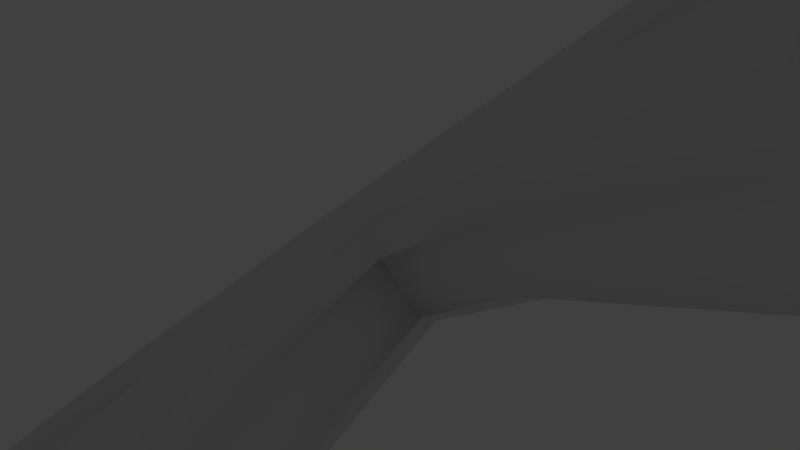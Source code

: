 # Source: model58.blend  (saved by Blender 2.69.0; exported with 4.5.12 LTS)
import bpy
from mathutils import Matrix  # noqa: F401  (used for matrix-valued properties, if any)

bpy.ops.wm.read_factory_settings(use_empty=True)
scene = bpy.context.scene
scene.name = 'Scene'

# ---- collections
col_collection_1 = bpy.data.collections.new('Collection 1'); scene.collection.children.link(col_collection_1)
col_collection_10 = bpy.data.collections.new('Collection 10'); scene.collection.children.link(col_collection_10)

# ---- materials (node trees are filled in below, after node groups)
mat_material = bpy.data.materials.new('Material')
mat_material.alpha_threshold = 0.0
mat_material.use_transparent_shadow = False
mat_material.roughness = 0.5
mat_material.line_color = (0.0, 0.0, 0.0, 1.0)

# ---- material node trees

# ---- world
world_world = bpy.data.worlds.new('World'); scene.world = world_world
world_world.color = (0.05088, 0.05088, 0.05088)
world_world.use_sun_shadow = False
world_world.sun_shadow_jitter_overblur = 0.0
world_world.cycles.sampling_method = 'MANUAL'
world_world.cycles.sample_map_resolution = 256

# ---- cameras
cam_camera = bpy.data.cameras.new('Camera')
cam_camera.clip_end = 100.0
cam_camera.lens = 35.0
cam_camera.sensor_width = 32.0
cam_camera.sensor_height = 18.0
cam_camera.ortho_scale = 7.314
cam_camera.dof.focus_distance = 0.0
cam_camera.dof.aperture_fstop = 128.0

# ---- lights
light_lamp = bpy.data.lights.new('Lamp', 'POINT')
light_lamp.transmission_factor = 0.0
light_lamp.cutoff_distance = 30.0
light_lamp.energy = 100.0
light_lamp.shadow_buffer_clip_start = 1.001
light_lamp.shadow_soft_size = 0.1
light_lamp.shadow_maximum_resolution = 0.006
light_lamp.use_absolute_resolution = True
light_lamp.cycles.use_multiple_importance_sampling = False

# ---- meshes
me_cube = bpy.data.meshes.new('Cube')
me_cube.from_pydata([(-43.73, -2.5, 1.201), (-31.17, -2.5, -42.53), (-6.167, 2.5, -42.53), (-12.5, 2.5, 26.2), (-12.5, -2.5, 26.2), (-25.0, 2.5, -11.3), (-25.0, -2.5, -11.3), (-43.73, -5.0, 13.7), (-12.5, 5.0, -11.3), (-12.5, 5.0, 13.7), (-12.5, -5.0, 13.7), (-12.5, -5.0, -11.3), (-68.85, 2.5, 26.2), (-68.85, -2.5, 26.2), (-43.73, -2.5, 26.2), (-43.73, 2.5, 1.201), (-43.73, 2.5, 26.2), (-43.73, 5.0, 13.7), (-75.25, 2.5, 13.7), (-75.25, -2.5, 13.7), (-68.85, 5.0, 13.7), (-68.85, -2.5, 1.201), (-68.85, -5.0, 13.7), (-68.85, 2.5, 1.201), (-16.44, 2.5, -73.82), (-28.94, -5.0, -73.82), (-6.167, -2.5, -42.53), (-18.67, 5.0, -42.53), (-18.67, -5.0, -42.53), (-31.17, 2.5, -42.53), (-47.84, 2.5, -92.55), (-22.84, -2.5, -92.55), (-41.44, -2.5, -73.82), (-16.44, -2.5, -73.82), (-41.44, 2.5, -73.82), (-28.94, 5.0, -73.82), (-37.62, -2.5, -98.71), (-37.62, 2.5, -98.71), (-35.34, 5.0, -92.55), (-35.34, -5.0, -92.55), (-22.84, 2.5, -92.55), (-47.84, -2.5, -92.55), (43.73, -2.5, 1.201), (31.17, -2.5, -42.53), (6.167, 2.5, -42.53), (12.5, 2.5, 26.2), (12.5, -2.5, 26.2), (25.0, 2.5, -11.3), (25.0, -2.5, -11.3), (43.73, -5.0, 13.7), (12.5, 5.0, -11.3), (12.5, 5.0, 13.7), (12.5, -5.0, 13.7), (12.5, -5.0, -11.3), (68.85, 2.5, 26.2), (68.85, -2.5, 26.2), (43.73, -2.5, 26.2), (43.73, 2.5, 1.201), (43.73, 2.5, 26.2), (43.73, 5.0, 13.7), (75.25, 2.5, 13.7), (75.25, -2.5, 13.7), (68.85, 5.0, 13.7), (68.85, -2.5, 1.201), (68.85, -5.0, 13.7), (68.85, 2.5, 1.201), (16.44, 2.5, -73.82), (28.94, -5.0, -73.82), (6.167, -2.5, -42.53), (18.67, 5.0, -42.53), (18.67, -5.0, -42.53), (31.17, 2.5, -42.53), (47.84, 2.5, -92.55), (22.84, -2.5, -92.55), (41.44, -2.5, -73.82), (16.44, -2.5, -73.82), (41.44, 2.5, -73.82), (28.94, 5.0, -73.82), (37.62, -2.5, -98.71), (37.62, 2.5, -98.71), (35.34, 5.0, -92.55), (35.34, -5.0, -92.55), (22.84, 2.5, -92.55), (47.84, -2.5, -92.55), (25.0, 6.955e-07, 42.52), (-7.55e-07, -5.0, 42.52), (-25.0, 8.245e-06, 42.52), (7.55e-07, 5.0, 42.52), (6.75e-13, 4.47e-06, 17.52), (6.75e-13, 4.47e-06, 67.52), (-26.54, 2.5, -25.36), (-26.56, -5.0, 13.7), (-26.56, 5.0, 13.7), (-26.56, 2.5, 26.2), (-26.54, -2.5, -25.36), (-14.04, -5.0, -25.36), (-21.88, -4.375, -11.3), (-14.04, 5.0, -25.36), (-21.87, 4.375, -11.3), (-26.56, -2.5, 26.2), (-12.5, -4.375, 23.08), (-12.5, 4.375, 23.08), (-9.292, 4.375, -42.53), (1.858e-06, -2.5, -33.16), (9.363e-07, 2.5, -33.16), (-5.397e-06, 2.5, 26.2), (5.538e-07, -2.5, 26.2), (-12.5, 7.801e-06, 26.2), (-29.68, 2.5, -1.924), (-29.68, -2.5, -1.924), (-25.0, 8.944e-06, -11.3), (-43.73, -4.375, 4.326), (-12.5, 5.0, 1.201), (-2.225e-06, 5.0, -11.3), (-7.068e-06, 5.0, 13.7), (-12.5, -5.0, 1.201), (3.715e-06, -5.0, 13.7), (3.343e-06, -5.0, -11.3), (-59.37, -5.0, 13.7), (-59.37, 5.0, 13.7), (-59.37, 2.5, 26.2), (-59.37, -2.5, 26.2), (-59.37, 2.5, 1.201), (-59.37, -2.5, 1.201), (-68.85, -4.375, 23.08), (-43.73, -4.375, 23.08), (-43.73, 1.391e-05, 1.201), (-43.73, 1.498e-05, 26.2), (-43.73, 4.375, 4.326), (-43.73, 4.375, 23.08), (-73.65, -4.375, 13.7), (-73.65, 4.375, 13.7), (-73.65, 2.5, 23.08), (-73.65, -2.5, 23.08), (-73.65, 2.5, 4.326), (-73.65, -2.5, 4.326), (-75.25, 2.184e-05, 13.7), (-68.85, 2.092e-05, 26.2), (-68.85, 4.375, 23.08), (-68.85, 4.375, 4.326), (-68.85, 1.971e-05, 1.201), (-68.85, -4.375, 4.326), (-36.82, 2.5, -59.72), (-36.82, -2.5, -59.72), (-24.32, -5.0, -59.72), (-24.32, 5.0, -59.72), (-19.57, -4.375, -73.82), (-11.82, -2.5, -59.72), (-11.82, 2.5, -59.72), (-6.167, 4.051e-06, -42.53), (-28.04, -4.375, -42.53), (-31.17, 8.664e-06, -42.53), (-9.292, -4.375, -42.53), (-28.04, 4.375, -42.53), (-45.1, 2.5, -84.78), (-45.1, -2.5, -84.78), (-32.6, -5.0, -84.78), (-32.6, 5.0, -84.78), (-22.84, 5.172e-06, -92.55), (-20.1, -2.5, -84.78), (-20.1, 2.5, -84.78), (-38.32, -4.375, -73.82), (-19.57, 4.375, -73.82), (-16.44, 4.811e-06, -73.82), (-41.44, 9.424e-06, -73.82), (-38.32, 4.375, -73.82), (-46.43, 2.5, -97.17), (-46.43, -2.5, -97.17), (-37.05, -4.375, -97.17), (-37.05, 4.375, -97.17), (-37.62, 7.73e-06, -98.71), (-27.68, -2.5, -97.17), (-27.68, 2.5, -97.17), (-25.97, -4.375, -92.55), (-47.84, 9.924e-06, -92.55), (-44.72, 4.375, -92.55), (-25.97, 4.375, -92.55), (-44.72, -4.375, -92.55), (26.54, 2.5, -25.36), (26.56, -5.0, 13.7), (26.56, 5.0, 13.7), (26.56, 2.5, 26.2), (26.54, -2.5, -25.36), (14.04, -5.0, -25.36), (21.88, -4.375, -11.3), (14.04, 5.0, -25.36), (21.87, 4.375, -11.3), (26.56, -2.5, 26.2), (12.5, -4.375, 23.08), (12.5, 4.375, 23.08), (9.292, 4.375, -42.53), (12.5, 4.073e-06, 26.2), (29.68, 2.5, -1.924), (29.68, -2.5, -1.924), (25.0, 1.394e-06, -11.3), (43.73, -4.375, 4.326), (12.5, 5.0, 1.201), (12.5, -5.0, 1.201), (59.37, -5.0, 13.7), (59.37, 5.0, 13.7), (59.37, 2.5, 26.2), (59.37, -2.5, 26.2), (59.37, 2.5, 1.201), (59.37, -2.5, 1.201), (68.85, -4.375, 23.08), (43.73, -4.375, 23.08), (43.73, 7.546e-07, 1.201), (43.73, 1.686e-06, 26.2), (43.73, 4.375, 4.326), (43.73, 4.375, 23.08), (73.65, -4.375, 13.7), (73.65, 4.375, 13.7), (73.65, 2.5, 23.08), (73.65, -2.5, 23.08), (73.65, 2.5, 4.326), (73.65, -2.5, 4.326), (75.25, -8.382e-07, 13.7), (68.85, 8.087e-08, 26.2), (68.85, 4.375, 23.08), (68.85, 4.375, 4.326), (68.85, -1.083e-06, 1.201), (68.85, -4.375, 4.326), (36.82, 2.5, -59.72), (36.82, -2.5, -59.72), (24.32, -5.0, -59.72), (24.32, 5.0, -59.72), (19.57, -4.375, -73.82), (11.82, -2.5, -59.72), (11.82, 2.5, -59.72), (6.167, 2.189e-06, -42.53), (28.04, -4.375, -42.53), (31.17, -7.479e-07, -42.53), (9.292, -4.375, -42.53), (28.04, 4.375, -42.53), (45.1, 2.5, -84.78), (45.1, -2.5, -84.78), (32.6, -5.0, -84.78), (32.6, 5.0, -84.78), (22.84, -1.633e-06, -92.55), (20.1, -2.5, -84.78), (20.1, 2.5, -84.78), (38.32, -4.375, -73.82), (19.57, 4.375, -73.82), (16.44, -1.548e-07, -73.82), (41.44, -3.138e-06, -73.82), (38.32, 4.375, -73.82), (46.43, 2.5, -97.17), (46.43, -2.5, -97.17), (37.05, -4.375, -97.17), (37.05, 4.375, -97.17), (37.62, -3.679e-06, -98.71), (27.68, -2.5, -97.17), (27.68, 2.5, -97.17), (25.97, -4.375, -92.55), (47.84, -4.569e-06, -92.55), (44.72, 4.375, -92.55), (25.97, 4.375, -92.55), (44.72, -4.375, -92.55), (18.75, 3.75, 42.52), (18.75, 1.639e-06, 61.27), (18.75, -3.75, 42.52), (18.75, 1.639e-06, 23.77), (-5.662e-07, -3.75, 61.27), (-18.75, -3.75, 42.52), (-5.662e-07, -3.75, 23.77), (-18.75, 7.302e-06, 61.27), (-18.75, 3.75, 42.52), (-18.75, 7.302e-06, 23.77), (5.662e-07, 3.75, 61.27), (5.662e-07, 3.75, 23.77), (-23.42, -4.375, -25.36), (-23.42, 4.375, -25.36), (-26.56, -4.375, 23.08), (-26.56, 4.375, 23.08), (-26.54, 8.56e-06, -25.36), (-26.0, -4.6, 1.201), (-26.0, 4.6, 1.201), (-26.56, 1.102e-05, 26.2), (-29.68, 1.05e-05, -1.924), (-59.37, -4.375, 23.08), (-59.37, 4.375, 23.08), (-59.37, -4.375, 4.326), (-59.37, 4.375, 4.326), (-59.37, 1.862e-05, 26.2), (-59.37, 1.75e-05, 1.201), (-72.41, -3.889, 20.65), (-72.41, 3.889, 20.65), (-72.41, -3.889, 6.757), (-72.41, 3.889, 6.757), (-73.65, 2.193e-05, 23.08), (-73.65, 2.099e-05, 4.326), (-33.69, -4.375, -59.72), (-33.69, 4.375, -59.72), (-36.82, 9.05e-06, -59.72), (-14.94, -4.375, -59.72), (-14.94, 4.375, -59.72), (-11.82, 4.414e-06, -59.72), (-41.97, -4.375, -84.78), (-41.97, 4.375, -84.78), (-45.1, 9.728e-06, -84.78), (-23.22, -4.375, -84.78), (-23.22, 4.375, -84.78), (-20.1, 5.059e-06, -84.78), (-43.55, -3.889, -95.97), (-43.55, 3.889, -95.97), (-46.43, 9.432e-06, -97.17), (-29.66, -3.889, -95.97), (-29.66, 3.889, -95.97), (-27.68, 5.93e-06, -97.17), (23.42, -4.375, -25.36), (23.42, 4.375, -25.36), (26.56, -4.375, 23.08), (26.56, 4.375, 23.08), (26.54, 5.451e-07, -25.36), (2.785e-06, -4.722, -26.57), (26.0, -4.6, 1.201), (5.268e-07, 4.722, -26.57), (26.0, 4.6, 1.201), (26.56, 2.992e-06, 26.2), (2.972e-06, -4.375, 23.08), (-7.908e-06, 4.375, 23.08), (1.257e-06, 3.391e-06, -33.16), (-2.794e-06, 5.452e-06, 26.2), (29.68, 1.545e-06, -1.924), (-4.833e-06, 5.0, 1.201), (3.622e-06, -5.0, 1.201), (59.37, -4.375, 23.08), (59.37, 4.375, 23.08), (59.37, -4.375, 4.326), (59.37, 4.375, 4.326), (59.37, 6.563e-07, 26.2), (59.37, -4.147e-07, 1.201), (72.41, -3.889, 20.65), (72.41, 3.889, 20.65), (72.41, -3.889, 6.757), (72.41, 3.889, 6.757), (73.65, -3.141e-07, 23.08), (73.65, -1.236e-06, 4.326), (33.69, -4.375, -59.72), (33.69, 4.375, -59.72), (36.82, -2.081e-06, -59.72), (14.94, -4.375, -59.72), (14.94, 4.375, -59.72), (11.82, 8.442e-07, -59.72), (41.97, -4.375, -84.78), (41.97, 4.375, -84.78), (45.1, -3.915e-06, -84.78), (23.22, -4.375, -84.78), (23.22, 4.375, -84.78), (20.1, -9.878e-07, -84.78), (43.55, -3.889, -95.97), (43.55, 3.889, -95.97), (46.43, -4.612e-06, -97.17), (29.66, -3.889, -95.97), (29.66, 3.889, -95.97), (27.68, -2.417e-06, -97.17), (13.89, 2.778, 28.63), (13.89, -2.778, 28.63), (-13.89, -2.778, 28.63), (-13.89, 2.778, 28.63), (13.89, 2.778, 56.41), (13.89, -2.778, 56.41), (-13.89, -2.778, 56.41), (-13.89, 2.778, 56.41)], [], [(0, 126, 278, 109), (0, 109, 275, 111), (0, 111, 281, 123), (0, 123, 284, 126), (1, 150, 270, 94), (1, 94, 274, 151), (1, 151, 293, 143), (1, 143, 291, 150), (2, 102, 316, 104), (2, 104, 321, 149), (2, 149, 296, 148), (2, 148, 295, 102), (3, 93, 277, 107), (3, 107, 322, 105), (3, 105, 320, 101), (3, 101, 273, 93), (4, 99, 272, 100), (4, 100, 319, 106), (4, 106, 322, 107), (4, 107, 277, 99), (5, 90, 274, 110), (5, 110, 278, 108), (5, 108, 276, 98), (5, 98, 271, 90), (6, 94, 270, 96), (6, 96, 275, 109), (6, 109, 278, 110), (6, 110, 274, 94), (7, 111, 275, 91), (7, 91, 272, 125), (7, 125, 279, 118), (7, 118, 281, 111), (8, 97, 271, 98), (8, 98, 276, 112), (8, 112, 324, 113), (8, 113, 316, 97), (9, 112, 276, 92), (9, 92, 273, 101), (9, 101, 320, 114), (9, 114, 324, 112), (10, 100, 272, 91), (10, 91, 275, 115), (10, 115, 325, 116), (10, 116, 319, 100), (11, 115, 275, 96), (11, 96, 270, 95), (11, 95, 314, 117), (11, 117, 325, 115), (12, 137, 283, 120), (12, 120, 280, 138), (12, 138, 286, 132), (12, 132, 289, 137), (13, 124, 279, 121), (13, 121, 283, 137), (13, 137, 289, 133), (13, 133, 285, 124), (14, 125, 272, 99), (14, 99, 277, 127), (14, 127, 283, 121), (14, 121, 279, 125), (15, 128, 276, 108), (15, 108, 278, 126), (15, 126, 284, 122), (15, 122, 282, 128), (16, 127, 277, 93), (16, 93, 273, 129), (16, 129, 280, 120), (16, 120, 283, 127), (17, 129, 273, 92), (17, 92, 276, 128), (17, 128, 282, 119), (17, 119, 280, 129), (18, 134, 290, 136), (18, 136, 289, 132), (18, 132, 286, 131), (18, 131, 288, 134), (19, 135, 287, 130), (19, 130, 285, 133), (19, 133, 289, 136), (19, 136, 290, 135), (20, 138, 280, 119), (20, 119, 282, 139), (20, 139, 288, 131), (20, 131, 286, 138), (21, 140, 284, 123), (21, 123, 281, 141), (21, 141, 287, 135), (21, 135, 290, 140), (22, 141, 281, 118), (22, 118, 279, 124), (22, 124, 285, 130), (22, 130, 287, 141), (23, 139, 282, 122), (23, 122, 284, 140), (23, 140, 290, 134), (23, 134, 288, 139), (24, 162, 295, 148), (24, 148, 296, 163), (24, 163, 302, 160), (24, 160, 301, 162), (25, 146, 294, 144), (25, 144, 291, 161), (25, 161, 297, 156), (25, 156, 300, 146), (26, 149, 321, 103), (26, 103, 314, 152), (26, 152, 294, 147), (26, 147, 296, 149), (27, 153, 271, 97), (27, 97, 316, 102), (27, 102, 295, 145), (27, 145, 292, 153), (28, 152, 314, 95), (28, 95, 270, 150), (28, 150, 291, 144), (28, 144, 294, 152), (29, 151, 274, 90), (29, 90, 271, 153), (29, 153, 292, 142), (29, 142, 293, 151), (30, 174, 299, 154), (30, 154, 298, 175), (30, 175, 304, 166), (30, 166, 305, 174), (31, 158, 302, 159), (31, 159, 300, 173), (31, 173, 306, 171), (31, 171, 308, 158), (32, 161, 291, 143), (32, 143, 293, 164), (32, 164, 299, 155), (32, 155, 297, 161), (33, 163, 296, 147), (33, 147, 294, 146), (33, 146, 300, 159), (33, 159, 302, 163), (34, 164, 293, 142), (34, 142, 292, 165), (34, 165, 298, 154), (34, 154, 299, 164), (35, 165, 292, 145), (35, 145, 295, 162), (35, 162, 301, 157), (35, 157, 298, 165), (36, 168, 303, 167), (36, 167, 305, 170), (36, 170, 308, 171), (36, 171, 306, 168), (37, 170, 305, 166), (37, 166, 304, 169), (37, 169, 307, 172), (37, 172, 308, 170), (38, 175, 298, 157), (38, 157, 301, 176), (38, 176, 307, 169), (38, 169, 304, 175), (39, 173, 300, 156), (39, 156, 297, 177), (39, 177, 303, 168), (39, 168, 306, 173), (40, 176, 301, 160), (40, 160, 302, 158), (40, 158, 308, 172), (40, 172, 307, 176), (41, 177, 297, 155), (41, 155, 299, 174), (41, 174, 305, 167), (41, 167, 303, 177), (42, 193, 323, 206), (42, 206, 331, 203), (42, 203, 328, 195), (42, 195, 315, 193), (43, 182, 309, 230), (43, 230, 338, 223), (43, 223, 340, 231), (43, 231, 313, 182), (44, 104, 316, 190), (44, 190, 342, 228), (44, 228, 343, 229), (44, 229, 321, 104), (45, 191, 318, 181), (45, 181, 312, 189), (45, 189, 320, 105), (45, 105, 322, 191), (46, 188, 311, 187), (46, 187, 318, 191), (46, 191, 322, 106), (46, 106, 319, 188), (47, 194, 313, 178), (47, 178, 310, 186), (47, 186, 317, 192), (47, 192, 323, 194), (48, 184, 309, 182), (48, 182, 313, 194), (48, 194, 323, 193), (48, 193, 315, 184), (49, 179, 315, 195), (49, 195, 328, 198), (49, 198, 326, 205), (49, 205, 311, 179), (50, 186, 310, 185), (50, 185, 316, 113), (50, 113, 324, 196), (50, 196, 317, 186), (51, 180, 317, 196), (51, 196, 324, 114), (51, 114, 320, 189), (51, 189, 312, 180), (52, 179, 311, 188), (52, 188, 319, 116), (52, 116, 325, 197), (52, 197, 315, 179), (53, 184, 315, 197), (53, 197, 325, 117), (53, 117, 314, 183), (53, 183, 309, 184), (54, 200, 330, 217), (54, 217, 336, 212), (54, 212, 333, 218), (54, 218, 327, 200), (55, 201, 326, 204), (55, 204, 332, 213), (55, 213, 336, 217), (55, 217, 330, 201), (56, 187, 311, 205), (56, 205, 326, 201), (56, 201, 330, 207), (56, 207, 318, 187), (57, 192, 317, 208), (57, 208, 329, 202), (57, 202, 331, 206), (57, 206, 323, 192), (58, 181, 318, 207), (58, 207, 330, 200), (58, 200, 327, 209), (58, 209, 312, 181), (59, 180, 312, 209), (59, 209, 327, 199), (59, 199, 329, 208), (59, 208, 317, 180), (60, 216, 337, 214), (60, 214, 335, 211), (60, 211, 333, 212), (60, 212, 336, 216), (61, 210, 334, 215), (61, 215, 337, 216), (61, 216, 336, 213), (61, 213, 332, 210), (62, 199, 327, 218), (62, 218, 333, 211), (62, 211, 335, 219), (62, 219, 329, 199), (63, 203, 331, 220), (63, 220, 337, 215), (63, 215, 334, 221), (63, 221, 328, 203), (64, 198, 328, 221), (64, 221, 334, 210), (64, 210, 332, 204), (64, 204, 326, 198), (65, 202, 329, 219), (65, 219, 335, 214), (65, 214, 337, 220), (65, 220, 331, 202), (66, 228, 342, 242), (66, 242, 348, 240), (66, 240, 349, 243), (66, 243, 343, 228), (67, 224, 341, 226), (67, 226, 347, 236), (67, 236, 344, 241), (67, 241, 338, 224), (68, 103, 321, 229), (68, 229, 343, 227), (68, 227, 341, 232), (68, 232, 314, 103), (69, 185, 310, 233), (69, 233, 339, 225), (69, 225, 342, 190), (69, 190, 316, 185), (70, 183, 314, 232), (70, 232, 341, 224), (70, 224, 338, 230), (70, 230, 309, 183), (71, 178, 313, 231), (71, 231, 340, 222), (71, 222, 339, 233), (71, 233, 310, 178), (72, 234, 346, 254), (72, 254, 352, 246), (72, 246, 351, 255), (72, 255, 345, 234), (73, 239, 349, 238), (73, 238, 355, 251), (73, 251, 353, 253), (73, 253, 347, 239), (74, 223, 338, 241), (74, 241, 344, 235), (74, 235, 346, 244), (74, 244, 340, 223), (75, 227, 343, 243), (75, 243, 349, 239), (75, 239, 347, 226), (75, 226, 341, 227), (76, 222, 340, 244), (76, 244, 346, 234), (76, 234, 345, 245), (76, 245, 339, 222), (77, 225, 339, 245), (77, 245, 345, 237), (77, 237, 348, 242), (77, 242, 342, 225), (78, 247, 350, 248), (78, 248, 353, 251), (78, 251, 355, 250), (78, 250, 352, 247), (79, 246, 352, 250), (79, 250, 355, 252), (79, 252, 354, 249), (79, 249, 351, 246), (80, 237, 345, 255), (80, 255, 351, 249), (80, 249, 354, 256), (80, 256, 348, 237), (81, 236, 347, 253), (81, 253, 353, 248), (81, 248, 350, 257), (81, 257, 344, 236), (82, 240, 348, 256), (82, 256, 354, 252), (82, 252, 355, 238), (82, 238, 349, 240), (83, 235, 344, 257), (83, 257, 350, 247), (83, 247, 352, 254), (83, 254, 346, 235), (84, 258, 360, 259), (84, 259, 361, 260), (84, 260, 357, 261), (84, 261, 356, 258), (85, 260, 361, 262), (85, 262, 362, 263), (85, 263, 358, 264), (85, 264, 357, 260), (86, 263, 362, 265), (86, 265, 363, 266), (86, 266, 359, 267), (86, 267, 358, 263), (87, 266, 363, 268), (87, 268, 360, 258), (87, 258, 356, 269), (87, 269, 359, 266), (88, 269, 356, 261), (88, 261, 357, 264), (88, 264, 358, 267), (88, 267, 359, 269), (89, 268, 363, 265), (89, 265, 362, 262), (89, 262, 361, 259), (89, 259, 360, 268)])
me_cube.polygons.foreach_set('use_smooth', [True] * 360)
_uv = me_cube.uv_layers.new(name='UVMap')
_uv.uv.foreach_set('vector', [0.2061, 0.721, 0.216, 0.721, 0.216, 0.7742, 0.2061, 0.7742, 0.09812, 0.1238, 0.1104, 0.179, 0.09867, 0.1927, 0.08634, 0.1232, 0.09812, 0.1238, 0.08634, 0.1232, 0.08634, 0.06184, 0.09812, 0.0625, 0.2061, 0.721, 0.2061, 0.6691, 0.216, 0.6691, 0.216, 0.721, 0.2698, 0.174, 0.2702, 0.1857, 0.2028, 0.2034, 0.2024, 0.1918, 0.2572, 0.6774, 0.2572, 0.6253, 0.267, 0.6253, 0.267, 0.6774, 0.2572, 0.6774, 0.267, 0.6774, 0.267, 0.7329, 0.2572, 0.7329, 0.2698, 0.174, 0.3372, 0.1522, 0.3377, 0.1639, 0.2702, 0.1857, 0.7599, 0.3181, 0.7594, 0.3298, 0.6967, 0.2936, 0.7232, 0.2941, 0.2061, 0.8166, 0.2061, 0.8607, 0.1963, 0.8607, 0.1963, 0.8166, 0.2061, 0.8166, 0.1963, 0.8166, 0.1963, 0.7477, 0.2061, 0.7477, 0.7599, 0.3181, 0.8273, 0.3399, 0.8268, 0.3516, 0.7594, 0.3298, 1.0, 0.2681, 1.0, 0.3144, 0.9902, 0.3144, 0.9902, 0.2681, 1.0, 0.2681, 0.9902, 0.2681, 0.9902, 0.2269, 1.0, 0.2269, 0.4903, 0.3444, 0.4903, 0.2954, 0.502, 0.2948, 0.502, 0.3438, 0.4903, 0.3444, 0.502, 0.3438, 0.502, 0.3989, 0.4903, 0.3996, 2.345e-08, 0.2457, 1.172e-08, 0.1906, 0.01275, 0.1901, 0.01275, 0.2452, 2.345e-08, 0.2457, 0.01275, 0.2452, 0.01275, 0.2942, 1.172e-08, 0.2948, 0.9803, 0.2681, 0.9803, 0.2269, 0.9902, 0.2269, 0.9902, 0.2681, 0.9803, 0.2681, 0.9902, 0.2681, 0.9902, 0.3144, 0.9803, 0.3144, 0.2768, 0.59, 0.2768, 0.6253, 0.267, 0.6253, 0.267, 0.59, 0.2258, 0.8096, 0.216, 0.8096, 0.216, 0.7742, 0.2258, 0.7742, 0.6374, 0.3926, 0.6006, 0.4112, 0.5878, 0.3962, 0.6369, 0.3798, 0.6374, 0.3926, 0.6369, 0.3798, 0.692, 0.3856, 0.6925, 0.3984, 0.1472, 0.1975, 0.2024, 0.1918, 0.2028, 0.2034, 0.1477, 0.2092, 0.1472, 0.1975, 0.1477, 0.2092, 0.09867, 0.1927, 0.1104, 0.179, 0.2061, 0.8096, 0.2061, 0.7742, 0.216, 0.7742, 0.216, 0.8096, 0.2572, 0.59, 0.267, 0.59, 0.267, 0.6253, 0.2572, 0.6253, 0.04971, 0.1228, 0.08634, 0.1232, 0.09867, 0.1927, 0.04971, 0.1901, 0.04971, 0.1228, 0.04971, 0.1901, 0.01275, 0.1901, 0.01275, 0.1228, 0.04971, 0.1228, 0.01275, 0.1228, 0.01275, 0.06144, 0.04971, 0.06144, 0.04971, 0.1228, 0.04971, 0.06144, 0.08634, 0.06184, 0.08634, 0.1232, 0.6367, 0.3429, 0.6918, 0.3486, 0.692, 0.3856, 0.6369, 0.3798, 0.6367, 0.3429, 0.6369, 0.3798, 0.5878, 0.3962, 0.5876, 0.3431, 0.6367, 0.3429, 0.5876, 0.3431, 0.5876, 0.2941, 0.6367, 0.2938, 0.6367, 0.3429, 0.6367, 0.2938, 0.6967, 0.2936, 0.6918, 0.3486, 0.5386, 0.3434, 0.5876, 0.3431, 0.5878, 0.3962, 0.5386, 0.3985, 0.5386, 0.3434, 0.5386, 0.3985, 0.502, 0.3989, 0.502, 0.3438, 0.5386, 0.3434, 0.502, 0.3438, 0.502, 0.2948, 0.5386, 0.2944, 0.5386, 0.3434, 0.5386, 0.2944, 0.5876, 0.2941, 0.5876, 0.3431, 0.04971, 0.2452, 0.01275, 0.2452, 0.01275, 0.1901, 0.04971, 0.1901, 0.04971, 0.2452, 0.04971, 0.1901, 0.09867, 0.1927, 0.09877, 0.2455, 0.04971, 0.2452, 0.09877, 0.2455, 0.09877, 0.2945, 0.04971, 0.2942, 0.04971, 0.2452, 0.04971, 0.2942, 0.01275, 0.2942, 0.01275, 0.2452, 0.1478, 0.2457, 0.09877, 0.2455, 0.09867, 0.1927, 0.1477, 0.2092, 0.1478, 0.2457, 0.1477, 0.2092, 0.2028, 0.2034, 0.203, 0.24, 0.1478, 0.2457, 0.203, 0.24, 0.2077, 0.2952, 0.1478, 0.2947, 0.1478, 0.2457, 0.1478, 0.2947, 0.09877, 0.2945, 0.09877, 0.2455, 1.0, 0.4538, 0.9902, 0.4538, 0.9902, 0.4226, 1.0, 0.4226, 0.4903, 0.5654, 0.4903, 0.5283, 0.502, 0.5276, 0.502, 0.5648, 0.4903, 0.5654, 0.502, 0.5648, 0.5117, 0.5788, 0.5025, 0.5842, 1.0, 0.4538, 1.0, 0.4764, 0.9902, 0.4764, 0.9902, 0.4538, 1.172e-08, 0.02481, 0.01275, 0.02428, 0.01275, 0.06144, 3.517e-08, 0.06197, 0.9803, 0.4538, 0.9803, 0.4226, 0.9902, 0.4226, 0.9902, 0.4538, 0.9803, 0.4538, 0.9902, 0.4538, 0.9902, 0.4764, 0.9803, 0.4764, 1.172e-08, 0.02481, 0.01227, 0.006071, 0.02217, 0.01056, 0.01275, 0.02428, 2.345e-08, 0.1233, 0.01275, 0.1228, 0.01275, 0.1901, 1.172e-08, 0.1906, 0.9803, 0.371, 0.9803, 0.3144, 0.9902, 0.3144, 0.9902, 0.371, 0.9803, 0.371, 0.9902, 0.371, 0.9902, 0.4226, 0.9803, 0.4226, 2.345e-08, 0.1233, 3.517e-08, 0.06197, 0.01275, 0.06144, 0.01275, 0.1228, 0.5884, 0.4664, 0.5756, 0.4659, 0.5878, 0.3962, 0.6006, 0.4112, 0.2258, 0.721, 0.2258, 0.7742, 0.216, 0.7742, 0.216, 0.721, 0.2258, 0.721, 0.216, 0.721, 0.216, 0.6691, 0.2258, 0.6691, 0.5884, 0.4664, 0.5884, 0.5277, 0.5756, 0.5272, 0.5756, 0.4659, 1.0, 0.371, 0.9902, 0.371, 0.9902, 0.3144, 1.0, 0.3144, 0.4903, 0.4669, 0.4903, 0.3996, 0.502, 0.3989, 0.502, 0.4663, 0.4903, 0.4669, 0.502, 0.4663, 0.502, 0.5276, 0.4903, 0.5283, 1.0, 0.371, 1.0, 0.4226, 0.9902, 0.4226, 0.9902, 0.371, 0.5386, 0.4659, 0.502, 0.4663, 0.502, 0.3989, 0.5386, 0.3985, 0.5386, 0.4659, 0.5386, 0.3985, 0.5878, 0.3962, 0.5756, 0.4659, 0.5386, 0.4659, 0.5756, 0.4659, 0.5756, 0.5272, 0.5386, 0.5272, 0.5386, 0.4659, 0.5386, 0.5272, 0.502, 0.5276, 0.502, 0.4663, 0.2258, 0.59, 0.2258, 0.6152, 0.216, 0.6152, 0.216, 0.59, 1.0, 0.5018, 0.9902, 0.5018, 0.9902, 0.4764, 1.0, 0.4764, 0.5393, 0.5903, 0.5025, 0.5842, 0.5117, 0.5788, 0.5388, 0.5834, 0.5393, 0.5903, 0.5388, 0.5834, 0.5662, 0.5785, 0.5761, 0.5838, 0.04906, 0.0, 0.08586, 0.006465, 0.07668, 0.01085, 0.04955, 0.005672, 0.04906, 0.0, 0.04955, 0.005672, 0.02217, 0.01056, 0.01227, 0.006071, 0.9803, 0.5018, 0.9803, 0.4764, 0.9902, 0.4764, 0.9902, 0.5018, 0.2061, 0.59, 0.216, 0.59, 0.216, 0.6152, 0.2061, 0.6152, 0.5386, 0.5644, 0.502, 0.5648, 0.502, 0.5276, 0.5386, 0.5272, 0.5386, 0.5644, 0.5386, 0.5272, 0.5756, 0.5272, 0.5756, 0.5644, 0.5386, 0.5644, 0.5756, 0.5644, 0.5662, 0.5785, 0.5388, 0.5834, 0.5386, 0.5644, 0.5388, 0.5834, 0.5117, 0.5788, 0.502, 0.5648, 0.2061, 0.6377, 0.216, 0.6377, 0.216, 0.6691, 0.2061, 0.6691, 0.09812, 0.02534, 0.09812, 0.0625, 0.08634, 0.06184, 0.08634, 0.02467, 0.09812, 0.02534, 0.08634, 0.02467, 0.07668, 0.01085, 0.08586, 0.006465, 0.2061, 0.6377, 0.2061, 0.6152, 0.216, 0.6152, 0.216, 0.6377, 0.04971, 0.02428, 0.08634, 0.02467, 0.08634, 0.06184, 0.04971, 0.06144, 0.04971, 0.02428, 0.04971, 0.06144, 0.01275, 0.06144, 0.01275, 0.02428, 0.04971, 0.02428, 0.01275, 0.02428, 0.02217, 0.01056, 0.04955, 0.005672, 0.04971, 0.02428, 0.04955, 0.005672, 0.07668, 0.01085, 0.08634, 0.02467, 0.5884, 0.5649, 0.5756, 0.5644, 0.5756, 0.5272, 0.5884, 0.5277, 0.2258, 0.6377, 0.2258, 0.6691, 0.216, 0.6691, 0.216, 0.6377, 0.2258, 0.6377, 0.216, 0.6377, 0.216, 0.6152, 0.2258, 0.6152, 0.5884, 0.5649, 0.5761, 0.5838, 0.5662, 0.5785, 0.5756, 0.5644, 0.8827, 0.3577, 0.8821, 0.3694, 0.8268, 0.3516, 0.8273, 0.3399, 0.2061, 0.6912, 0.2061, 0.7477, 0.1963, 0.7477, 0.1963, 0.6912, 0.2061, 0.6912, 0.1963, 0.6912, 0.1963, 0.6471, 0.2061, 0.6471, 0.8827, 0.3577, 0.9257, 0.3718, 0.9251, 0.3835, 0.8821, 0.3694, 0.3932, 0.1826, 0.3931, 0.2195, 0.3377, 0.2374, 0.3379, 0.2004, 0.3932, 0.1826, 0.3379, 0.2004, 0.3377, 0.1639, 0.3931, 0.146, 0.3932, 0.1826, 0.3931, 0.146, 0.4361, 0.1319, 0.4362, 0.1685, 0.3932, 0.1826, 0.4362, 0.1685, 0.4361, 0.2054, 0.3931, 0.2195, 0.1865, 0.8166, 0.1963, 0.8166, 0.1963, 0.8607, 0.1865, 0.8607, 0.2698, 0.272, 0.233, 0.296, 0.2077, 0.2952, 0.2702, 0.2592, 0.2698, 0.272, 0.2702, 0.2592, 0.3377, 0.2374, 0.3372, 0.2502, 0.1865, 0.8166, 0.1865, 0.7477, 0.1963, 0.7477, 0.1963, 0.8166, 0.7592, 0.3664, 0.7594, 0.4033, 0.692, 0.3856, 0.6918, 0.3486, 0.7592, 0.3664, 0.6918, 0.3486, 0.6967, 0.2936, 0.7594, 0.3298, 0.7592, 0.3664, 0.7594, 0.3298, 0.8268, 0.3516, 0.8266, 0.3882, 0.7592, 0.3664, 0.8266, 0.3882, 0.8268, 0.4251, 0.7594, 0.4033, 0.2704, 0.2222, 0.2702, 0.2592, 0.2077, 0.2952, 0.203, 0.24, 0.2704, 0.2222, 0.203, 0.24, 0.2028, 0.2034, 0.2702, 0.1857, 0.2704, 0.2222, 0.2702, 0.1857, 0.3377, 0.1639, 0.3379, 0.2004, 0.2704, 0.2222, 0.3379, 0.2004, 0.3377, 0.2374, 0.2702, 0.2592, 0.2768, 0.6774, 0.267, 0.6774, 0.267, 0.6253, 0.2768, 0.6253, 0.7599, 0.4161, 0.6925, 0.3984, 0.692, 0.3856, 0.7594, 0.4033, 0.7599, 0.4161, 0.7594, 0.4033, 0.8268, 0.4251, 0.8273, 0.4379, 0.2768, 0.6774, 0.2768, 0.7329, 0.267, 0.7329, 0.267, 0.6774, 0.2768, 0.8398, 0.267, 0.8398, 0.267, 0.8141, 0.2768, 0.8141, 0.9561, 0.4804, 0.9257, 0.4699, 0.9251, 0.457, 0.9556, 0.4676, 0.9561, 0.4804, 0.9556, 0.4676, 0.9692, 0.4631, 0.9743, 0.4748, 0.654, 0.6669, 0.654, 0.6524, 0.6639, 0.6524, 0.6639, 0.6669, 0.1865, 0.6156, 0.1963, 0.6156, 0.1963, 0.6471, 0.1865, 0.6471, 0.4661, 0.2077, 0.4356, 0.2183, 0.4361, 0.2054, 0.4666, 0.1949, 0.4661, 0.2077, 0.4666, 0.1949, 0.4799, 0.1806, 0.4842, 0.1888, 0.1865, 0.6156, 0.1865, 0.59, 0.1963, 0.59, 0.1963, 0.6156, 0.3926, 0.1344, 0.3931, 0.146, 0.3377, 0.1639, 0.3372, 0.1522, 0.2572, 0.7785, 0.2572, 0.7329, 0.267, 0.7329, 0.267, 0.7785, 0.2572, 0.7785, 0.267, 0.7785, 0.267, 0.8141, 0.2572, 0.8141, 0.3926, 0.1344, 0.4356, 0.1203, 0.4361, 0.1319, 0.3931, 0.146, 0.1865, 0.6912, 0.1963, 0.6912, 0.1963, 0.7477, 0.1865, 0.7477, 0.3926, 0.2324, 0.3372, 0.2502, 0.3377, 0.2374, 0.3931, 0.2195, 0.3926, 0.2324, 0.3931, 0.2195, 0.4361, 0.2054, 0.4356, 0.2183, 0.1865, 0.6912, 0.1865, 0.6471, 0.1963, 0.6471, 0.1963, 0.6912, 0.2768, 0.7785, 0.267, 0.7785, 0.267, 0.7329, 0.2768, 0.7329, 0.8827, 0.4558, 0.8273, 0.4379, 0.8268, 0.4251, 0.8821, 0.4429, 0.8827, 0.4558, 0.8821, 0.4429, 0.9251, 0.457, 0.9257, 0.4699, 0.2768, 0.7785, 0.2768, 0.8141, 0.267, 0.8141, 0.267, 0.7785, 0.8819, 0.406, 0.8821, 0.4429, 0.8268, 0.4251, 0.8266, 0.3882, 0.8819, 0.406, 0.8266, 0.3882, 0.8268, 0.3516, 0.8821, 0.3694, 0.8819, 0.406, 0.8821, 0.3694, 0.9251, 0.3835, 0.925, 0.4201, 0.8819, 0.406, 0.925, 0.4201, 0.9251, 0.457, 0.8821, 0.4429, 0.4903, 0.1499, 0.4847, 0.1515, 0.4799, 0.1261, 0.4842, 0.1153, 0.6737, 0.62, 0.6737, 0.6524, 0.6639, 0.6524, 0.6639, 0.62, 0.6737, 0.62, 0.6639, 0.62, 0.6639, 0.5903, 0.6737, 0.5903, 0.4903, 0.1499, 0.4842, 0.1888, 0.4799, 0.1806, 0.4847, 0.1515, 0.654, 0.62, 0.6639, 0.62, 0.6639, 0.6524, 0.654, 0.6524, 0.9803, 0.4402, 0.9743, 0.4748, 0.9692, 0.4631, 0.9737, 0.4375, 0.9803, 0.4402, 0.9737, 0.4375, 0.9692, 0.4087, 0.9743, 0.4013, 0.654, 0.62, 0.654, 0.5903, 0.6639, 0.5903, 0.6639, 0.62, 0.9554, 0.4307, 0.9556, 0.4676, 0.9251, 0.457, 0.925, 0.4201, 0.9554, 0.4307, 0.925, 0.4201, 0.9251, 0.3835, 0.9556, 0.3941, 0.9554, 0.4307, 0.9556, 0.3941, 0.9692, 0.4087, 0.9737, 0.4375, 0.9554, 0.4307, 0.9737, 0.4375, 0.9692, 0.4631, 0.9556, 0.4676, 0.4667, 0.1579, 0.4666, 0.1949, 0.4361, 0.2054, 0.4362, 0.1685, 0.4667, 0.1579, 0.4362, 0.1685, 0.4361, 0.1319, 0.4666, 0.1213, 0.4667, 0.1579, 0.4666, 0.1213, 0.4799, 0.1261, 0.4847, 0.1515, 0.4667, 0.1579, 0.4847, 0.1515, 0.4799, 0.1806, 0.4666, 0.1949, 0.9561, 0.3824, 0.9556, 0.3941, 0.9251, 0.3835, 0.9257, 0.3718, 0.2061, 0.6156, 0.2061, 0.6471, 0.1963, 0.6471, 0.1963, 0.6156, 0.2061, 0.6156, 0.1963, 0.6156, 0.1963, 0.59, 0.2061, 0.59, 0.9561, 0.3824, 0.9743, 0.4013, 0.9692, 0.4087, 0.9556, 0.3941, 0.4661, 0.1097, 0.4666, 0.1213, 0.4361, 0.1319, 0.4356, 0.1203, 0.2572, 0.8398, 0.2572, 0.8141, 0.267, 0.8141, 0.267, 0.8398, 0.6737, 0.6669, 0.6639, 0.6669, 0.6639, 0.6524, 0.6737, 0.6524, 0.4661, 0.1097, 0.4842, 0.1153, 0.4799, 0.1261, 0.4666, 0.1213, 0.4903, 0.5903, 0.5305, 0.5903, 0.5305, 0.6001, 0.4903, 0.6001, 0.6344, 0.6736, 0.6245, 0.6736, 0.6245, 0.6217, 0.6344, 0.6217, 0.09812, 0.4667, 0.09812, 0.5281, 0.08634, 0.5274, 0.08634, 0.4661, 0.09812, 0.4667, 0.08634, 0.4661, 0.09867, 0.3965, 0.1104, 0.4117, 0.2698, 0.4184, 0.2024, 0.3999, 0.2028, 0.387, 0.2702, 0.4055, 0.2698, 0.4184, 0.2702, 0.4055, 0.3377, 0.4281, 0.3372, 0.4409, 0.2375, 0.7524, 0.2375, 0.6968, 0.2473, 0.6968, 0.2473, 0.7524, 0.2375, 0.7524, 0.2473, 0.7524, 0.2473, 0.8045, 0.2375, 0.8045, 0.7599, 0.2697, 0.7232, 0.2941, 0.6967, 0.2936, 0.7594, 0.2569, 0.7599, 0.2697, 0.7594, 0.2569, 0.8268, 0.2343, 0.8273, 0.2472, 0.3039, 0.6303, 0.3039, 0.6854, 0.2941, 0.6854, 0.2941, 0.6303, 0.3039, 0.6303, 0.2941, 0.6303, 0.2941, 0.59, 0.3039, 0.59, 1.0, 0.1857, 0.9902, 0.1857, 0.9902, 0.1394, 1.0, 0.1394, 0.4903, 0.2464, 0.4903, 0.1912, 0.502, 0.1906, 0.502, 0.2457, 0.4903, 0.2464, 0.502, 0.2457, 0.502, 0.2948, 0.4903, 0.2954, 1.0, 0.1857, 1.0, 0.2269, 0.9902, 0.2269, 0.9902, 0.1857, 1.172e-08, 0.3438, 0.01275, 0.3432, 0.01275, 0.3983, 0.0, 0.3989, 0.9803, 0.1857, 0.9803, 0.1394, 0.9902, 0.1394, 0.9902, 0.1857, 0.9803, 0.1857, 0.9902, 0.1857, 0.9902, 0.2269, 0.9803, 0.2269, 1.172e-08, 0.3438, 1.172e-08, 0.2948, 0.01275, 0.2942, 0.01275, 0.3432, 0.5715, 0.6099, 0.5715, 0.6001, 0.6147, 0.6001, 0.6147, 0.6099, 0.6374, 0.1965, 0.6925, 0.1902, 0.692, 0.2019, 0.6369, 0.2082, 0.6374, 0.1965, 0.6369, 0.2082, 0.5878, 0.1923, 0.6006, 0.1784, 0.5715, 0.6099, 0.5305, 0.6099, 0.5305, 0.6001, 0.5715, 0.6001, 0.1472, 0.3936, 0.1477, 0.3807, 0.2028, 0.387, 0.2024, 0.3999, 0.5715, 0.5903, 0.6147, 0.5903, 0.6147, 0.6001, 0.5715, 0.6001, 0.5715, 0.5903, 0.5715, 0.6001, 0.5305, 0.6001, 0.5305, 0.5903, 0.1472, 0.3936, 0.1104, 0.4117, 0.09867, 0.3965, 0.1477, 0.3807, 0.04971, 0.4657, 0.04971, 0.3983, 0.09867, 0.3965, 0.08634, 0.4661, 0.04971, 0.4657, 0.08634, 0.4661, 0.08634, 0.5274, 0.04971, 0.527, 0.04971, 0.4657, 0.04971, 0.527, 0.01275, 0.527, 0.01275, 0.4657, 0.04971, 0.4657, 0.01275, 0.4657, 0.01275, 0.3983, 0.04971, 0.3983, 0.6367, 0.2448, 0.6369, 0.2082, 0.692, 0.2019, 0.6918, 0.2385, 0.6367, 0.2448, 0.6918, 0.2385, 0.6967, 0.2936, 0.6367, 0.2938, 0.6367, 0.2448, 0.6367, 0.2938, 0.5876, 0.2941, 0.5876, 0.2451, 0.6367, 0.2448, 0.5876, 0.2451, 0.5878, 0.1923, 0.6369, 0.2082, 0.5386, 0.2454, 0.5386, 0.1902, 0.5878, 0.1923, 0.5876, 0.2451, 0.5386, 0.2454, 0.5876, 0.2451, 0.5876, 0.2941, 0.5386, 0.2944, 0.5386, 0.2454, 0.5386, 0.2944, 0.502, 0.2948, 0.502, 0.2457, 0.5386, 0.2454, 0.502, 0.2457, 0.502, 0.1906, 0.5386, 0.1902, 0.04971, 0.3432, 0.04971, 0.3983, 0.01275, 0.3983, 0.01275, 0.3432, 0.04971, 0.3432, 0.01275, 0.3432, 0.01275, 0.2942, 0.04971, 0.2942, 0.04971, 0.3432, 0.04971, 0.2942, 0.09877, 0.2945, 0.09877, 0.3435, 0.04971, 0.3432, 0.09877, 0.3435, 0.09867, 0.3965, 0.04971, 0.3983, 0.1478, 0.3438, 0.1477, 0.3807, 0.09867, 0.3965, 0.09877, 0.3435, 0.1478, 0.3438, 0.09877, 0.3435, 0.09877, 0.2945, 0.1478, 0.2947, 0.1478, 0.3438, 0.1478, 0.2947, 0.2077, 0.2952, 0.203, 0.3501, 0.1478, 0.3438, 0.203, 0.3501, 0.2028, 0.387, 0.1477, 0.3807, 1.0, 4.689e-08, 1.0, 0.03124, 0.9902, 0.03124, 0.9902, 4.689e-08, 0.51, 0.6324, 0.5001, 0.6324, 0.5001, 0.6099, 0.51, 0.6099, 0.4903, 0.02536, 0.5025, 0.006475, 0.5117, 0.01088, 0.502, 0.02473, 0.4903, 0.02536, 0.502, 0.02473, 0.502, 0.0619, 0.4903, 0.06253, 0.0, 0.5647, 0.0, 0.5275, 0.01275, 0.527, 0.01275, 0.5642, 0.0, 0.5647, 0.01275, 0.5642, 0.02217, 0.5783, 0.01227, 0.5836, 0.4903, 0.6324, 0.4903, 0.6099, 0.5001, 0.6099, 0.5001, 0.6324, 0.9803, 0.0, 0.9902, 4.689e-08, 0.9902, 0.03124, 0.9803, 0.03124, 0.0, 0.4662, 0.0, 0.3989, 0.01275, 0.3983, 0.01275, 0.4657, 0.0, 0.4662, 0.01275, 0.4657, 0.01275, 0.527, 0.0, 0.5275, 0.9803, 0.0828, 0.9803, 0.03124, 0.9902, 0.03124, 0.9902, 0.0828, 0.9803, 0.0828, 0.9902, 0.0828, 0.9902, 0.1394, 0.9803, 0.1394, 0.5884, 0.1233, 0.6006, 0.1784, 0.5878, 0.1923, 0.5756, 0.1229, 0.5884, 0.1233, 0.5756, 0.1229, 0.5756, 0.06149, 0.5884, 0.06198, 0.6147, 0.6736, 0.6147, 0.6217, 0.6245, 0.6217, 0.6245, 0.6736, 0.4903, 0.6099, 0.4903, 0.6001, 0.5305, 0.6001, 0.5305, 0.6099, 1.0, 0.0828, 1.0, 0.1394, 0.9902, 0.1394, 0.9902, 0.0828, 1.0, 0.0828, 0.9902, 0.0828, 0.9902, 0.03124, 1.0, 0.03124, 0.4903, 0.1239, 0.4903, 0.06253, 0.502, 0.0619, 0.502, 0.1233, 0.4903, 0.1239, 0.502, 0.1233, 0.502, 0.1906, 0.4903, 0.1912, 0.5386, 0.1229, 0.5386, 0.1902, 0.502, 0.1906, 0.502, 0.1233, 0.5386, 0.1229, 0.502, 0.1233, 0.502, 0.0619, 0.5386, 0.06151, 0.5386, 0.1229, 0.5386, 0.06151, 0.5756, 0.06149, 0.5756, 0.1229, 0.5386, 0.1229, 0.5756, 0.1229, 0.5878, 0.1923, 0.5386, 0.1902, 0.654, 0.6452, 0.6442, 0.6452, 0.6442, 0.6108, 0.654, 0.6108, 0.5393, 0.0, 0.5761, 0.006066, 0.5662, 0.01058, 0.5388, 0.00571, 0.5393, 0.0, 0.5388, 0.00571, 0.5117, 0.01088, 0.5025, 0.006475, 0.654, 0.6452, 0.654, 0.6728, 0.6442, 0.6728, 0.6442, 0.6452, 0.04906, 0.59, 0.04955, 0.5832, 0.07668, 0.5786, 0.08586, 0.584, 0.6344, 0.6452, 0.6344, 0.6108, 0.6442, 0.6108, 0.6442, 0.6452, 0.6344, 0.6452, 0.6442, 0.6452, 0.6442, 0.6728, 0.6344, 0.6728, 0.04906, 0.59, 0.01227, 0.5836, 0.02217, 0.5783, 0.04955, 0.5832, 0.5386, 0.02433, 0.5386, 0.06151, 0.502, 0.0619, 0.502, 0.02473, 0.5386, 0.02433, 0.502, 0.02473, 0.5117, 0.01088, 0.5388, 0.00571, 0.5386, 0.02433, 0.5388, 0.00571, 0.5662, 0.01058, 0.5756, 0.02432, 0.5386, 0.02433, 0.5756, 0.02432, 0.5756, 0.06149, 0.5386, 0.06151, 0.6344, 0.5903, 0.6344, 0.6217, 0.6245, 0.6217, 0.6245, 0.5903, 0.6344, 0.5903, 0.6442, 0.5903, 0.6442, 0.6108, 0.6344, 0.6108, 0.09812, 0.5652, 0.08586, 0.584, 0.07668, 0.5786, 0.08634, 0.5646, 0.09812, 0.5652, 0.08634, 0.5646, 0.08634, 0.5274, 0.09812, 0.5281, 0.04971, 0.5642, 0.04971, 0.527, 0.08634, 0.5274, 0.08634, 0.5646, 0.04971, 0.5642, 0.08634, 0.5646, 0.07668, 0.5786, 0.04955, 0.5832, 0.04971, 0.5642, 0.04955, 0.5832, 0.02217, 0.5783, 0.01275, 0.5642, 0.04971, 0.5642, 0.01275, 0.5642, 0.01275, 0.527, 0.04971, 0.527, 0.5884, 0.02481, 0.5884, 0.06198, 0.5756, 0.06149, 0.5756, 0.02432, 0.5884, 0.02481, 0.5756, 0.02432, 0.5662, 0.01058, 0.5761, 0.006066, 0.654, 0.5903, 0.654, 0.6108, 0.6442, 0.6108, 0.6442, 0.5903, 0.6147, 0.5903, 0.6245, 0.5903, 0.6245, 0.6217, 0.6147, 0.6217, 0.8827, 0.2287, 0.8273, 0.2472, 0.8268, 0.2343, 0.8821, 0.2159, 0.8827, 0.2287, 0.8821, 0.2159, 0.9251, 0.2013, 0.9257, 0.2141, 0.3039, 0.7305, 0.3039, 0.7658, 0.2941, 0.7658, 0.2941, 0.7305, 0.3039, 0.7305, 0.2941, 0.7305, 0.2941, 0.6854, 0.3039, 0.6854, 0.3932, 0.4095, 0.3379, 0.3911, 0.3377, 0.3546, 0.3931, 0.373, 0.3932, 0.4095, 0.3931, 0.373, 0.4361, 0.3875, 0.4362, 0.4241, 0.3932, 0.4095, 0.4362, 0.4241, 0.4361, 0.4611, 0.3931, 0.4465, 0.3932, 0.4095, 0.3931, 0.4465, 0.3377, 0.4281, 0.3379, 0.3911, 0.2842, 0.6303, 0.2842, 0.59, 0.2941, 0.59, 0.2941, 0.6303, 0.2842, 0.6303, 0.2941, 0.6303, 0.2941, 0.6854, 0.2842, 0.6854, 0.2698, 0.3204, 0.3372, 0.3429, 0.3377, 0.3546, 0.2702, 0.332, 0.2698, 0.3204, 0.2702, 0.332, 0.2077, 0.2952, 0.233, 0.296, 0.7592, 0.2199, 0.6918, 0.2385, 0.692, 0.2019, 0.7594, 0.1834, 0.7592, 0.2199, 0.7594, 0.1834, 0.8268, 0.1608, 0.8266, 0.1974, 0.7592, 0.2199, 0.8266, 0.1974, 0.8268, 0.2343, 0.7594, 0.2569, 0.7592, 0.2199, 0.7594, 0.2569, 0.6967, 0.2936, 0.6918, 0.2385, 0.2704, 0.3686, 0.203, 0.3501, 0.2077, 0.2952, 0.2702, 0.332, 0.2704, 0.3686, 0.2702, 0.332, 0.3377, 0.3546, 0.3379, 0.3911, 0.2704, 0.3686, 0.3379, 0.3911, 0.3377, 0.4281, 0.2702, 0.4055, 0.2704, 0.3686, 0.2702, 0.4055, 0.2028, 0.387, 0.203, 0.3501, 0.2572, 0.7524, 0.2572, 0.8045, 0.2473, 0.8045, 0.2473, 0.7524, 0.2572, 0.7524, 0.2473, 0.7524, 0.2473, 0.6968, 0.2572, 0.6968, 0.7599, 0.1717, 0.8273, 0.1491, 0.8268, 0.1608, 0.7594, 0.1834, 0.7599, 0.1717, 0.7594, 0.1834, 0.692, 0.2019, 0.6925, 0.1902, 0.2572, 0.59, 0.2572, 0.6157, 0.2473, 0.6157, 0.2473, 0.59, 0.5296, 0.6282, 0.5198, 0.6282, 0.5198, 0.6099, 0.5296, 0.6099, 0.9561, 0.1052, 0.9743, 0.1106, 0.9692, 0.1215, 0.9556, 0.1169, 0.9561, 0.1052, 0.9556, 0.1169, 0.9251, 0.1278, 0.9257, 0.1161, 0.2842, 0.7913, 0.2842, 0.7658, 0.2941, 0.7658, 0.2941, 0.7913, 0.2842, 0.7913, 0.2941, 0.7913, 0.2941, 0.8172, 0.2842, 0.8172, 0.4661, 0.3868, 0.4842, 0.4059, 0.4799, 0.4132, 0.4666, 0.3984, 0.4661, 0.3868, 0.4666, 0.3984, 0.4361, 0.3875, 0.4356, 0.3759, 0.3926, 0.4593, 0.3372, 0.4409, 0.3377, 0.4281, 0.3931, 0.4465, 0.3926, 0.4593, 0.3931, 0.4465, 0.4361, 0.4611, 0.4356, 0.4739, 0.2375, 0.6513, 0.2375, 0.6157, 0.2473, 0.6157, 0.2473, 0.6513, 0.2375, 0.6513, 0.2473, 0.6513, 0.2473, 0.6968, 0.2375, 0.6968, 0.2842, 0.7305, 0.2842, 0.6854, 0.2941, 0.6854, 0.2941, 0.7305, 0.2842, 0.7305, 0.2941, 0.7305, 0.2941, 0.7658, 0.2842, 0.7658, 0.3926, 0.3613, 0.4356, 0.3759, 0.4361, 0.3875, 0.3931, 0.373, 0.3926, 0.3613, 0.3931, 0.373, 0.3377, 0.3546, 0.3372, 0.3429, 0.2572, 0.6513, 0.2572, 0.6968, 0.2473, 0.6968, 0.2473, 0.6513, 0.2572, 0.6513, 0.2473, 0.6513, 0.2473, 0.6157, 0.2572, 0.6157, 0.8827, 0.1307, 0.9257, 0.1161, 0.9251, 0.1278, 0.8821, 0.1424, 0.8827, 0.1307, 0.8821, 0.1424, 0.8268, 0.1608, 0.8273, 0.1491, 0.8819, 0.1789, 0.8266, 0.1974, 0.8268, 0.1608, 0.8821, 0.1424, 0.8819, 0.1789, 0.8821, 0.1424, 0.9251, 0.1278, 0.925, 0.1644, 0.8819, 0.1789, 0.925, 0.1644, 0.9251, 0.2013, 0.8821, 0.2159, 0.8819, 0.1789, 0.8821, 0.2159, 0.8268, 0.2343, 0.8266, 0.1974, 0.4903, 0.4449, 0.4842, 0.4794, 0.4799, 0.4676, 0.4847, 0.442, 0.2842, 0.8534, 0.2768, 0.8483, 0.2788, 0.8212, 0.2842, 0.8172, 0.2842, 0.8534, 0.2842, 0.8172, 0.2941, 0.8172, 0.2941, 0.8534, 0.2842, 0.8534, 0.2941, 0.8534, 0.2941, 0.8794, 0.2842, 0.8794, 0.3039, 0.8534, 0.3039, 0.8794, 0.2941, 0.8794, 0.2941, 0.8534, 0.3039, 0.8534, 0.2941, 0.8534, 0.2941, 0.8172, 0.3039, 0.8172, 0.9803, 0.1451, 0.9743, 0.1841, 0.9692, 0.176, 0.9737, 0.1468, 0.9803, 0.1451, 0.9737, 0.1468, 0.9692, 0.1215, 0.9743, 0.1106, 0.9554, 0.1535, 0.925, 0.1644, 0.9251, 0.1278, 0.9556, 0.1169, 0.9554, 0.1535, 0.9556, 0.1169, 0.9692, 0.1215, 0.9737, 0.1468, 0.9554, 0.1535, 0.9737, 0.1468, 0.9692, 0.176, 0.9556, 0.1904, 0.9554, 0.1535, 0.9556, 0.1904, 0.9251, 0.2013, 0.925, 0.1644, 0.4667, 0.435, 0.4362, 0.4241, 0.4361, 0.3875, 0.4666, 0.3984, 0.4667, 0.435, 0.4666, 0.3984, 0.4799, 0.4132, 0.4847, 0.442, 0.4667, 0.435, 0.4847, 0.442, 0.4799, 0.4676, 0.4666, 0.472, 0.4667, 0.435, 0.4666, 0.472, 0.4361, 0.4611, 0.4362, 0.4241, 0.9561, 0.2032, 0.9257, 0.2141, 0.9251, 0.2013, 0.9556, 0.1904, 0.9561, 0.2032, 0.9556, 0.1904, 0.9692, 0.176, 0.9743, 0.1841, 0.3039, 0.7913, 0.3039, 0.8172, 0.2941, 0.8172, 0.2941, 0.7913, 0.3039, 0.7913, 0.2941, 0.7913, 0.2941, 0.7658, 0.3039, 0.7658, 0.4661, 0.4848, 0.4356, 0.4739, 0.4361, 0.4611, 0.4666, 0.472, 0.4661, 0.4848, 0.4666, 0.472, 0.4799, 0.4676, 0.4842, 0.4794, 0.51, 0.6282, 0.51, 0.6099, 0.5198, 0.6099, 0.5198, 0.6282, 0.2375, 0.59, 0.2473, 0.59, 0.2473, 0.6157, 0.2375, 0.6157, 0.4282, 0.59, 0.4197, 0.6119, 0.3621, 0.6133, 0.3505, 0.5904, 0.06215, 0.59, 0.1398, 0.5903, 0.1274, 0.6154, 0.06938, 0.6147, 0.06215, 0.59, 0.06938, 0.6147, 0.02377, 0.6494, 0.0, 0.6362, 0.4282, 0.59, 0.4903, 0.6362, 0.4656, 0.6473, 0.4197, 0.6119, 0.0925, 0.6849, 0.06938, 0.6147, 0.1274, 0.6154, 0.1626, 0.6615, 0.0925, 0.6849, 0.1626, 0.6615, 0.1619, 0.7187, 0.116, 0.7541, 0.0925, 0.6849, 0.116, 0.7541, 0.0583, 0.7527, 0.02276, 0.7074, 0.0925, 0.6849, 0.02276, 0.7074, 0.02377, 0.6494, 0.06938, 0.6147, 0.1243, 0.7759, 0.116, 0.7541, 0.1619, 0.7187, 0.1865, 0.7297, 0.366, 0.776, 0.3039, 0.7299, 0.3276, 0.7167, 0.3731, 0.7514, 0.366, 0.776, 0.3731, 0.7514, 0.4311, 0.7506, 0.4437, 0.7757, 0.1243, 0.7759, 0.04661, 0.7757, 0.0583, 0.7527, 0.116, 0.7541, 0.3962, 0.6812, 0.3731, 0.7514, 0.3276, 0.7167, 0.3265, 0.6587, 0.3962, 0.6812, 0.3265, 0.6587, 0.3621, 0.6133, 0.4197, 0.6119, 0.3962, 0.6812, 0.4197, 0.6119, 0.4656, 0.6473, 0.4663, 0.7045, 0.3962, 0.6812, 0.4663, 0.7045, 0.4311, 0.7506, 0.3731, 0.7514, 0.4903, 0.7136, 0.4663, 0.7045, 0.4656, 0.6473, 0.4903, 0.6362, 1.172e-08, 0.7136, 0.0, 0.6362, 0.02377, 0.6494, 0.02276, 0.7074, 1.172e-08, 0.7136, 0.02276, 0.7074, 0.0583, 0.7527, 0.04661, 0.7757, 0.4903, 0.7136, 0.4437, 0.7757, 0.4311, 0.7506, 0.4663, 0.7045, 0.3039, 0.6525, 0.3265, 0.6587, 0.3276, 0.7167, 0.3039, 0.7299, 0.1865, 0.6524, 0.1865, 0.7297, 0.1619, 0.7187, 0.1626, 0.6615, 0.1865, 0.6524, 0.1626, 0.6615, 0.1274, 0.6154, 0.1398, 0.5903, 0.3039, 0.6525, 0.3505, 0.5904, 0.3621, 0.6133, 0.3265, 0.6587])
me_cube.materials.append(mat_material)
me_cube.use_remesh_preserve_volume = False
me_cube.use_remesh_preserve_attributes = False
me_cube.use_mirror_vertex_groups = False
me_cube.update()
arm_armature_001 = bpy.data.armatures.new('Armature.001')  # bones are not reproduced
arm_armature = bpy.data.armatures.new('Armature')  # bones are not reproduced

# ---- objects
ob_gus = bpy.data.objects.new('Gus', me_cube)
ob_armature_001 = bpy.data.objects.new('Armature.001', arm_armature_001)
ob_armature = bpy.data.objects.new('Armature', arm_armature)
ob_camera = bpy.data.objects.new('Camera', cam_camera)
ob_lamp = bpy.data.objects.new('Lamp', light_lamp)

# ---- transforms, parenting, visibility, modifiers, constraints
ob_gus.location = (0.0, 0.0, 99.0)
ob_gus.lock_rotations_4d = False
ob_gus.empty_display_type = 'ARROWS'
ob_gus.lineart.crease_threshold = 0.0
_vg = ob_gus.vertex_groups.new(name='Root')
for _i, _w in zip([3, 4, 9, 10, 45, 46, 51, 52, 84, 85, 86, 87, 88, 89, 100, 101, 105, 106, 107, 114, 116, 188, 189, 191, 258, 259, 260, 261, 262, 263, 264, 265, 266, 267, 268, 269, 319, 320, 322, 324, 325, 356, 357, 358, 359, 360, 361, 362, 363], [0.06139, 0.06139, 0.01276, 0.01276, 0.06139, 0.06139, 0.01276, 0.01276, 0.3345, 0.3677, 0.3346, 0.3677, 1.0, 0.2084, 0.05998, 0.05998, 0.3649, 0.3649, 0.06124, 0.868, 0.868, 0.05998, 0.05998, 0.06124, 0.3436, 0.2298, 0.3436, 0.6167, 0.2175, 0.3438, 0.9805, 0.2299, 0.3438, 0.6169, 0.2175, 0.9805, 0.4254, 0.4254, 0.3532, 0.01152, 0.01152, 0.5773, 0.5773, 0.5775, 0.5775, 0.2339, 0.2339, 0.234, 0.234]): _vg.add([_i], _w, 'REPLACE')
_vg = ob_gus.vertex_groups.new(name='Shoulder.L')
for _i, _w in zip([0, 3, 4, 5, 6, 8, 9, 10, 11, 15, 45, 46, 91, 92, 93, 96, 98, 99, 100, 101, 105, 106, 107, 108, 109, 110, 111, 112, 114, 115, 116, 126, 128, 188, 189, 191, 272, 273, 275, 276, 277, 278, 319, 320, 322], [0.0644, 0.7655, 0.7655, 0.1509, 0.1509, 0.121, 0.9156, 0.9156, 0.121, 0.0644, 0.02619, 0.02619, 0.04828, 0.04828, 0.09934, 0.1419, 0.1419, 0.09934, 0.7823, 0.7823, 0.2687, 0.2687, 0.7635, 0.5064, 0.5064, 0.15, 0.05092, 0.5841, 0.03844, 0.5841, 0.03843, 0.06478, 0.05092, 0.01608, 0.01608, 0.02784, 0.09342, 0.09342, 0.553, 0.553, 0.09998, 0.5119, 0.2422, 0.2422, 0.2738]): _vg.add([_i], _w, 'REPLACE')
_vg = ob_gus.vertex_groups.new(name='Arm.L')
for _i, _w in zip([0, 3, 4, 5, 6, 7, 9, 10, 12, 13, 14, 15, 16, 17, 21, 23, 91, 92, 93, 96, 98, 99, 100, 101, 105, 106, 107, 108, 109, 110, 111, 112, 115, 118, 119, 120, 121, 122, 123, 124, 125, 126, 127, 128, 129, 137, 138, 139, 140, 141, 272, 273, 275, 276, 277, 278, 279, 280, 281, 282, 283, 284, 319, 320, 322], [0.8218, 0.1229, 0.1229, 0.07128, 0.07128, 0.9675, 0.01857, 0.01857, 0.02592, 0.02592, 0.8929, 0.8218, 0.8929, 0.9675, 0.01723, 0.01723, 0.9412, 0.9412, 0.8773, 0.05933, 0.05933, 0.8773, 0.1126, 0.1126, 0.02918, 0.02918, 0.1243, 0.2877, 0.2877, 0.07171, 0.8484, 0.05453, 0.05453, 0.02504, 0.02504, 0.1161, 0.1161, 0.1037, 0.1037, 0.02007, 0.9019, 0.8194, 0.8917, 0.8484, 0.9019, 0.02585, 0.02007, 0.0125, 0.01707, 0.0125, 0.8853, 0.8853, 0.2782, 0.2782, 0.8764, 0.2796, 0.107, 0.107, 0.09628, 0.09628, 0.1172, 0.1046, 0.01926, 0.01926, 0.03113]): _vg.add([_i], _w, 'REPLACE')
_vg = ob_gus.vertex_groups.new(name='Hand.L')
for _i, _w in zip([0, 7, 12, 13, 14, 15, 16, 17, 18, 19, 20, 21, 22, 23, 111, 118, 119, 120, 121, 122, 123, 124, 125, 126, 127, 128, 129, 130, 131, 132, 133, 134, 135, 136, 137, 138, 139, 140, 141, 279, 280, 281, 282, 283, 284, 285, 286, 287, 288, 289, 290], [0.0891, 0.008102, 0.9615, 0.9615, 0.09609, 0.0891, 0.09609, 0.008102, 0.987, 0.987, 0.9845, 0.9636, 0.9845, 0.9636, 0.08317, 0.9618, 0.9618, 0.8825, 0.8825, 0.8867, 0.8867, 0.9644, 0.08814, 0.09112, 0.09713, 0.08317, 0.08814, 0.9862, 0.9862, 0.9773, 0.9773, 0.9786, 0.9786, 0.9874, 0.9615, 0.9644, 0.9663, 0.9636, 0.9663, 0.8917, 0.8917, 0.8958, 0.8958, 0.8814, 0.8856, 0.9781, 0.9781, 0.9792, 0.9792, 0.9778, 0.9791]): _vg.add([_i], _w, 'REPLACE')
_vg = ob_gus.vertex_groups.new(name='Backbone')
for _i, _w in zip([5, 6, 8, 11, 47, 48, 50, 53, 96, 98, 108, 109, 110, 112, 113, 114, 115, 116, 117, 184, 186, 192, 193, 194, 196, 197, 275, 276, 278, 314, 315, 316, 317, 323, 324, 325], [0.05559, 0.05559, 0.2158, 0.2158, 0.05559, 0.05559, 0.2158, 0.2158, 0.07923, 0.07923, 0.008687, 0.008687, 0.05171, 0.2047, 0.9176, 0.02316, 0.2047, 0.02316, 0.9176, 0.07923, 0.07923, 0.008687, 0.008687, 0.05171, 0.2047, 0.2047, 0.02558, 0.02558, 0.006417, 0.02171, 0.02558, 0.02171, 0.02558, 0.006417, 0.9092, 0.9092]): _vg.add([_i], _w, 'REPLACE')
_vg = ob_gus.vertex_groups.new(name='Hip.L')
for _i, _w in zip([2, 5, 6, 8, 11, 26, 44, 68, 90, 94, 95, 96, 97, 98, 102, 103, 104, 108, 109, 110, 112, 113, 115, 117, 149, 152, 190, 229, 232, 270, 271, 274, 275, 276, 278, 314, 316, 321], [0.06345, 0.3064, 0.3064, 0.4019, 0.4019, 0.06345, 0.06334, 0.06334, 0.02362, 0.02362, 0.01038, 0.3222, 0.01038, 0.3222, 0.04582, 0.3221, 0.3221, 0.06781, 0.06781, 0.3052, 0.08234, 0.0003834, 0.08234, 0.0003832, 0.06239, 0.04582, 0.04546, 0.06229, 0.04546, 0.02264, 0.02264, 0.02469, 0.0526, 0.0526, 0.0693, 0.418, 0.418, 0.3314]): _vg.add([_i], _w, 'REPLACE')
_vg = ob_gus.vertex_groups.new(name='UpLeg.L')
for _i, _w in zip([1, 2, 5, 6, 8, 11, 24, 26, 27, 28, 29, 33, 44, 68, 90, 94, 95, 96, 97, 98, 102, 103, 104, 108, 109, 110, 112, 115, 142, 143, 144, 145, 146, 147, 148, 149, 150, 151, 152, 153, 159, 160, 161, 162, 163, 165, 229, 270, 271, 274, 275, 276, 278, 291, 292, 293, 294, 295, 296, 302, 314, 316, 321], [0.9165, 0.8283, 0.4064, 0.4064, 0.2266, 0.2266, 0.1452, 0.8283, 1.001, 1.001, 0.9165, 0.1452, 0.0268, 0.0268, 0.9215, 0.9215, 0.9364, 0.3874, 0.9364, 0.3874, 0.876, 0.1682, 0.1682, 0.08759, 0.08759, 0.412, 0.05227, 0.05227, 0.1972, 0.1972, 0.9138, 0.9138, 0.1256, 0.9159, 0.9159, 0.8313, 0.93, 0.9169, 0.876, 0.93, 0.002263, 0.002263, 0.003402, 0.1256, 0.1428, 0.003402, 0.02414, 0.9254, 0.9254, 0.9204, 0.06562, 0.06562, 0.0899, 0.2673, 0.2673, 0.186, 0.9181, 0.9181, 0.9128, 0.002585, 0.06332, 0.06332, 0.1602]): _vg.add([_i], _w, 'REPLACE')
_vg = ob_gus.vertex_groups.new(name='LoLeg.L')
for _i, _w in zip([1, 24, 25, 29, 30, 31, 32, 33, 34, 35, 36, 37, 38, 39, 40, 41, 142, 143, 144, 145, 146, 147, 148, 150, 151, 153, 154, 155, 156, 157, 158, 159, 160, 161, 162, 163, 164, 165, 166, 167, 168, 169, 170, 171, 172, 173, 174, 175, 176, 177, 291, 292, 293, 294, 295, 296, 297, 298, 299, 300, 301, 302, 303, 304, 305, 306, 307, 308], [0.07948, 0.8537, 0.9757, 0.07948, 0.999, 0.9931, 0.9816, 0.8537, 0.9816, 0.9757, 0.9997, 0.9997, 0.9997, 0.9997, 0.9931, 0.999, 0.8024, 0.8024, 0.08582, 0.08582, 0.8736, 0.07133, 0.07133, 0.06574, 0.07883, 0.06574, 0.9969, 0.9969, 0.9974, 0.9974, 0.993, 0.9737, 0.9737, 0.9733, 0.8736, 0.8561, 0.9809, 0.9733, 0.9994, 0.9994, 0.9996, 0.9996, 0.9997, 0.9979, 0.9979, 0.9947, 0.999, 0.9989, 0.9947, 0.9989, 0.7322, 0.7322, 0.8136, 0.07665, 0.07665, 0.07409, 0.9965, 0.9965, 0.9968, 0.9834, 0.9834, 0.9735, 0.9994, 0.9994, 0.9994, 0.9982, 0.9982, 0.998]): _vg.add([_i], _w, 'REPLACE')
_vg = ob_gus.vertex_groups.new(name='Hip.R')
for _i, _w in zip([2, 26, 44, 47, 48, 50, 53, 68, 102, 103, 104, 113, 117, 149, 152, 178, 182, 183, 184, 185, 186, 190, 192, 193, 194, 196, 197, 229, 232, 309, 310, 313, 314, 315, 316, 317, 321, 323], [0.06334, 0.06334, 0.06345, 0.3064, 0.3064, 0.4019, 0.4019, 0.06345, 0.04546, 0.3221, 0.3221, 0.0003835, 0.0003832, 0.06229, 0.04546, 0.02362, 0.02362, 0.01038, 0.3222, 0.01038, 0.3222, 0.04582, 0.06781, 0.06781, 0.3052, 0.08234, 0.08234, 0.06239, 0.04582, 0.02264, 0.02264, 0.02469, 0.418, 0.0526, 0.418, 0.0526, 0.3314, 0.0693]): _vg.add([_i], _w, 'REPLACE')
_vg = ob_gus.vertex_groups.new(name='UpLeg.R')
for _i, _w in zip([2, 26, 43, 44, 47, 48, 50, 53, 66, 68, 69, 70, 71, 75, 103, 104, 149, 178, 182, 183, 184, 185, 186, 190, 192, 193, 194, 196, 197, 222, 223, 224, 225, 226, 227, 228, 229, 230, 231, 232, 233, 239, 240, 241, 242, 243, 245, 309, 310, 313, 314, 315, 316, 317, 321, 323, 338, 339, 340, 341, 342, 343, 349], [0.0268, 0.0268, 0.9165, 0.8283, 0.4064, 0.4064, 0.2266, 0.2266, 0.1452, 0.8283, 1.001, 1.001, 0.9165, 0.1452, 0.1682, 0.1682, 0.02414, 0.9215, 0.9215, 0.9364, 0.3874, 0.9364, 0.3874, 0.876, 0.08759, 0.08759, 0.412, 0.05227, 0.05227, 0.1972, 0.1972, 0.9138, 0.9138, 0.1256, 0.9159, 0.9159, 0.8313, 0.93, 0.9169, 0.876, 0.93, 0.002264, 0.002264, 0.003402, 0.1256, 0.1428, 0.003402, 0.9254, 0.9254, 0.9204, 0.06332, 0.06562, 0.06332, 0.06562, 0.1602, 0.0899, 0.2673, 0.2673, 0.186, 0.9181, 0.9181, 0.9128, 0.002585]): _vg.add([_i], _w, 'REPLACE')
_vg = ob_gus.vertex_groups.new(name='LoLeg.R')
for _i, _w in zip([43, 66, 67, 71, 72, 73, 74, 75, 76, 77, 78, 79, 80, 81, 82, 83, 222, 223, 224, 225, 226, 227, 228, 230, 231, 233, 234, 235, 236, 237, 238, 239, 240, 241, 242, 243, 244, 245, 246, 247, 248, 249, 250, 251, 252, 253, 254, 255, 256, 257, 338, 339, 340, 341, 342, 343, 344, 345, 346, 347, 348, 349, 350, 351, 352, 353, 354, 355], [0.07948, 0.8537, 0.9757, 0.07948, 0.999, 0.9931, 0.9815, 0.8537, 0.9816, 0.9757, 0.9997, 0.9997, 0.9997, 0.9997, 0.9931, 0.999, 0.8024, 0.8024, 0.08582, 0.08582, 0.8736, 0.07133, 0.07133, 0.06574, 0.07883, 0.06574, 0.9969, 0.9969, 0.9974, 0.9974, 0.993, 0.9737, 0.9737, 0.9733, 0.8736, 0.8561, 0.9809, 0.9733, 0.9994, 0.9994, 0.9996, 0.9996, 0.9997, 0.9979, 0.9979, 0.9947, 0.999, 0.9989, 0.9947, 0.9989, 0.7322, 0.7322, 0.8136, 0.07665, 0.07665, 0.07409, 0.9965, 0.9965, 0.9968, 0.9834, 0.9834, 0.9735, 0.9994, 0.9994, 0.9994, 0.9982, 0.9982, 0.998]): _vg.add([_i], _w, 'REPLACE')
_vg = ob_gus.vertex_groups.new(name='Shoulder.R')
for _i, _w in zip([3, 4, 42, 45, 46, 47, 48, 50, 51, 52, 53, 57, 100, 101, 105, 106, 107, 114, 116, 179, 180, 181, 184, 186, 187, 188, 189, 191, 192, 193, 194, 195, 196, 197, 206, 208, 311, 312, 315, 317, 318, 319, 320, 322, 323], [0.02619, 0.02619, 0.0644, 0.7655, 0.7655, 0.1509, 0.1509, 0.121, 0.9156, 0.9156, 0.121, 0.0644, 0.01608, 0.01608, 0.2687, 0.2687, 0.02784, 0.03843, 0.03843, 0.04828, 0.04828, 0.09934, 0.1419, 0.1419, 0.09934, 0.7823, 0.7823, 0.7635, 0.5064, 0.5064, 0.15, 0.05092, 0.5841, 0.5841, 0.06478, 0.05092, 0.09342, 0.09342, 0.553, 0.553, 0.09998, 0.2422, 0.2422, 0.2738, 0.5119]): _vg.add([_i], _w, 'REPLACE')
_vg = ob_gus.vertex_groups.new(name='Arm.R')
for _i, _w in zip([42, 45, 46, 47, 48, 49, 51, 52, 54, 55, 56, 57, 58, 59, 63, 65, 105, 106, 179, 180, 181, 184, 186, 187, 188, 189, 191, 192, 193, 194, 195, 196, 197, 198, 199, 200, 201, 202, 203, 204, 205, 206, 207, 208, 209, 217, 218, 219, 220, 221, 311, 312, 315, 317, 318, 319, 320, 322, 323, 326, 327, 328, 329, 330, 331], [0.8218, 0.1229, 0.1229, 0.07128, 0.07128, 0.9675, 0.01857, 0.01857, 0.02593, 0.02593, 0.8929, 0.8218, 0.8929, 0.9675, 0.01723, 0.01723, 0.02917, 0.02917, 0.9412, 0.9412, 0.8773, 0.05933, 0.05933, 0.8773, 0.1126, 0.1126, 0.1243, 0.2877, 0.2877, 0.07171, 0.8484, 0.05453, 0.05453, 0.02504, 0.02504, 0.1161, 0.1161, 0.1037, 0.1037, 0.02007, 0.9019, 0.8194, 0.8917, 0.8484, 0.9019, 0.02585, 0.02007, 0.0125, 0.01707, 0.0125, 0.8853, 0.8853, 0.2782, 0.2782, 0.8763, 0.01926, 0.01926, 0.03113, 0.2796, 0.107, 0.107, 0.09628, 0.09628, 0.1172, 0.1046]): _vg.add([_i], _w, 'REPLACE')
_vg = ob_gus.vertex_groups.new(name='Hand.R')
for _i, _w in zip([42, 49, 54, 55, 56, 57, 58, 59, 60, 61, 62, 63, 64, 65, 195, 198, 199, 200, 201, 202, 203, 204, 205, 206, 207, 208, 209, 210, 211, 212, 213, 214, 215, 216, 217, 218, 219, 220, 221, 326, 327, 328, 329, 330, 331, 332, 333, 334, 335, 336, 337], [0.0891, 0.008102, 0.9615, 0.9615, 0.09609, 0.0891, 0.09609, 0.008103, 0.987, 0.987, 0.9845, 0.9636, 0.9845, 0.9636, 0.08317, 0.9618, 0.9618, 0.8825, 0.8825, 0.8867, 0.8867, 0.9644, 0.08814, 0.09112, 0.09713, 0.08317, 0.08814, 0.9862, 0.9862, 0.9773, 0.9773, 0.9786, 0.9786, 0.9874, 0.9615, 0.9644, 0.9663, 0.9636, 0.9663, 0.8917, 0.8917, 0.8958, 0.8958, 0.8814, 0.8856, 0.9781, 0.9781, 0.9792, 0.9792, 0.9778, 0.9791]): _vg.add([_i], _w, 'REPLACE')
_m = ob_gus.modifiers.new('Armature', 'ARMATURE')
_m.object = ob_armature_001
ob_armature_001.location = (0.0, 0.0, 99.0)
ob_armature_001.lineart.crease_threshold = 0.0
ob_armature.location = (0.0, 0.0, 99.0)
ob_armature.lineart.crease_threshold = 0.0
ob_camera.location = (7.0, -10.0, 7.0)
ob_camera.rotation_euler = (1.109, 0.01082, 0.8149)
ob_camera.lock_rotations_4d = False
ob_camera.empty_display_type = 'ARROWS'
ob_camera.color = (0.0, 0.0, 0.0, 0.0)
ob_camera.display_type = 'WIRE'
ob_camera.lineart.crease_threshold = 0.0
_c = ob_camera.constraints.new('TRACK_TO'); _c.name = 'AutoTrack'
_c.target = ob_gus
ob_lamp.location = (4.076, 1.005, 5.904)
ob_lamp.rotation_euler = (0.6503, 0.05522, 1.866)
ob_lamp.lock_rotations_4d = False
ob_lamp.empty_display_type = 'ARROWS'
ob_lamp.color = (0.0, 0.0, 0.0, 0.0)
ob_lamp.lineart.crease_threshold = 0.0

# ---- collection membership
col_collection_1.objects.link(ob_gus)
col_collection_10.objects.link(ob_armature_001)
col_collection_10.objects.link(ob_armature)
col_collection_10.objects.link(ob_camera)
col_collection_10.objects.link(ob_lamp)

# ---- scene / render settings (as saved in the file)
scene.camera = ob_camera
scene.frame_start = 1; scene.frame_end = 40; scene.frame_set(1)
scene.render.engine = 'BLENDER_EEVEE_NEXT'
scene.render.image_settings.compression = 90
scene.render.resolution_percentage = 50
scene.render.dither_intensity = 0.0
scene.cycles.use_denoising = False
scene.cycles.samples = 10
scene.cycles.sampling_pattern = 'TABULATED_SOBOL'
scene.cycles.light_sampling_threshold = 0.0
scene.cycles.use_adaptive_sampling = False
scene.cycles.use_light_tree = False
scene.cycles.blur_glossy = 0.0
scene.cycles.volume_bounces = 1
scene.cycles.pixel_filter_type = 'GAUSSIAN'
scene.cycles.sample_clamp_indirect = 0.0
scene.view_settings.view_transform = 'Standard'
bpy.context.view_layer.update()

